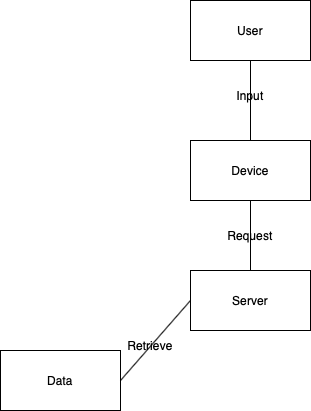

The diagram above was exported from draw.io. Its source (the exported page's mxGraphModel, read from the mxfile embedded in the PNG):
<mxGraphModel dx="830" dy="563" grid="1" gridSize="10" guides="1" tooltips="1" connect="1" arrows="1" fold="1" page="1" pageScale="1" pageWidth="850" pageHeight="1100" math="0" shadow="0">
  <root>
    <mxCell id="0" />
    <mxCell id="1" parent="0" />
    <mxCell id="iTFxKh6D8sWzoGvzXf_P-1" value="Device" style="rounded=0;whiteSpace=wrap;html=1;" vertex="1" parent="1">
      <mxGeometry x="360" y="210" width="120" height="60" as="geometry" />
    </mxCell>
    <mxCell id="iTFxKh6D8sWzoGvzXf_P-2" value="User" style="rounded=0;whiteSpace=wrap;html=1;" vertex="1" parent="1">
      <mxGeometry x="360" y="70" width="120" height="60" as="geometry" />
    </mxCell>
    <mxCell id="iTFxKh6D8sWzoGvzXf_P-3" value="" style="endArrow=none;html=1;rounded=0;" edge="1" parent="1" source="iTFxKh6D8sWzoGvzXf_P-1" target="iTFxKh6D8sWzoGvzXf_P-2">
      <mxGeometry width="50" height="50" relative="1" as="geometry">
        <mxPoint x="400" y="320" as="sourcePoint" />
        <mxPoint x="450" y="270" as="targetPoint" />
      </mxGeometry>
    </mxCell>
    <mxCell id="iTFxKh6D8sWzoGvzXf_P-4" value="Input" style="text;html=1;strokeColor=none;fillColor=none;align=center;verticalAlign=middle;whiteSpace=wrap;rounded=0;" vertex="1" parent="1">
      <mxGeometry x="390" y="150" width="60" height="30" as="geometry" />
    </mxCell>
    <mxCell id="iTFxKh6D8sWzoGvzXf_P-5" value="Server" style="rounded=0;whiteSpace=wrap;html=1;" vertex="1" parent="1">
      <mxGeometry x="360" y="340" width="120" height="60" as="geometry" />
    </mxCell>
    <mxCell id="iTFxKh6D8sWzoGvzXf_P-6" value="Data" style="rounded=0;whiteSpace=wrap;html=1;" vertex="1" parent="1">
      <mxGeometry x="170" y="420" width="120" height="60" as="geometry" />
    </mxCell>
    <mxCell id="iTFxKh6D8sWzoGvzXf_P-7" value="" style="endArrow=none;html=1;rounded=0;exitX=1;exitY=0.5;exitDx=0;exitDy=0;entryX=0;entryY=0.5;entryDx=0;entryDy=0;" edge="1" parent="1" source="iTFxKh6D8sWzoGvzXf_P-6" target="iTFxKh6D8sWzoGvzXf_P-5">
      <mxGeometry width="50" height="50" relative="1" as="geometry">
        <mxPoint x="320" y="450" as="sourcePoint" />
        <mxPoint x="370" y="400" as="targetPoint" />
      </mxGeometry>
    </mxCell>
    <mxCell id="iTFxKh6D8sWzoGvzXf_P-8" value="" style="endArrow=none;html=1;rounded=0;entryX=0.5;entryY=1;entryDx=0;entryDy=0;exitX=0.5;exitY=0;exitDx=0;exitDy=0;" edge="1" parent="1" source="iTFxKh6D8sWzoGvzXf_P-5" target="iTFxKh6D8sWzoGvzXf_P-1">
      <mxGeometry width="50" height="50" relative="1" as="geometry">
        <mxPoint x="400" y="320" as="sourcePoint" />
        <mxPoint x="450" y="270" as="targetPoint" />
      </mxGeometry>
    </mxCell>
    <mxCell id="iTFxKh6D8sWzoGvzXf_P-9" value="Request" style="text;html=1;strokeColor=none;fillColor=none;align=center;verticalAlign=middle;whiteSpace=wrap;rounded=0;" vertex="1" parent="1">
      <mxGeometry x="390" y="290" width="60" height="30" as="geometry" />
    </mxCell>
    <mxCell id="iTFxKh6D8sWzoGvzXf_P-10" value="Retrieve" style="text;html=1;strokeColor=none;fillColor=none;align=center;verticalAlign=middle;whiteSpace=wrap;rounded=0;" vertex="1" parent="1">
      <mxGeometry x="290" y="400" width="60" height="30" as="geometry" />
    </mxCell>
  </root>
</mxGraphModel>